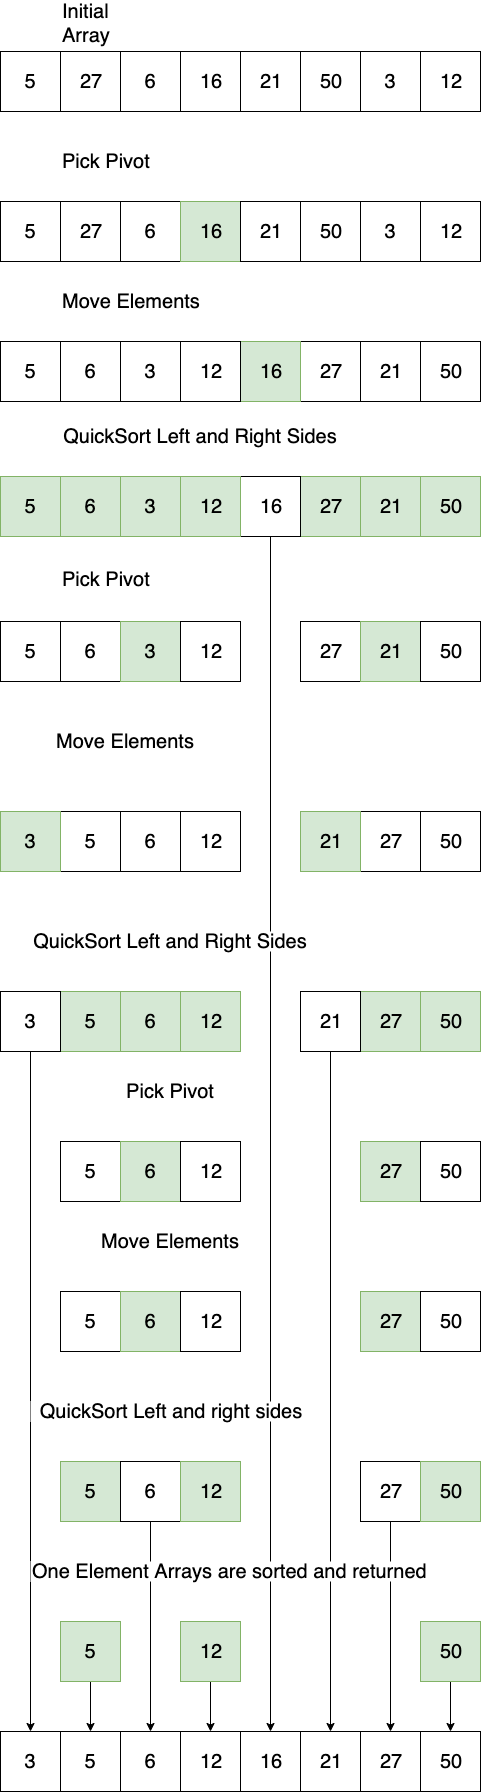

The diagram above was exported from draw.io. Its source (the exported page's mxGraphModel, read from the mxfile embedded in the PNG):
<mxGraphModel dx="1412" dy="829" grid="1" gridSize="10" guides="1" tooltips="1" connect="1" arrows="1" fold="1" page="1" pageScale="1" pageWidth="850" pageHeight="1100" math="0" shadow="0">
  <root>
    <mxCell id="0" />
    <mxCell id="1" parent="0" />
    <mxCell id="caBqJ40zj9ogZnoGaPoq-1" value="5" style="whiteSpace=wrap;html=1;aspect=fixed;fontSize=20;" vertex="1" parent="1">
      <mxGeometry x="90" y="120" width="60" height="60" as="geometry" />
    </mxCell>
    <mxCell id="caBqJ40zj9ogZnoGaPoq-2" value="27" style="whiteSpace=wrap;html=1;aspect=fixed;fontSize=20;" vertex="1" parent="1">
      <mxGeometry x="150" y="120" width="60" height="60" as="geometry" />
    </mxCell>
    <mxCell id="caBqJ40zj9ogZnoGaPoq-3" value="6" style="whiteSpace=wrap;html=1;aspect=fixed;fontSize=20;" vertex="1" parent="1">
      <mxGeometry x="210" y="120" width="60" height="60" as="geometry" />
    </mxCell>
    <mxCell id="caBqJ40zj9ogZnoGaPoq-4" value="16" style="whiteSpace=wrap;html=1;aspect=fixed;fontSize=20;" vertex="1" parent="1">
      <mxGeometry x="270" y="120" width="60" height="60" as="geometry" />
    </mxCell>
    <mxCell id="caBqJ40zj9ogZnoGaPoq-6" value="21" style="whiteSpace=wrap;html=1;aspect=fixed;fontSize=20;" vertex="1" parent="1">
      <mxGeometry x="330" y="120" width="60" height="60" as="geometry" />
    </mxCell>
    <mxCell id="caBqJ40zj9ogZnoGaPoq-7" value="50" style="whiteSpace=wrap;html=1;aspect=fixed;fontSize=20;" vertex="1" parent="1">
      <mxGeometry x="390" y="120" width="60" height="60" as="geometry" />
    </mxCell>
    <mxCell id="caBqJ40zj9ogZnoGaPoq-8" value="3" style="whiteSpace=wrap;html=1;aspect=fixed;fontSize=20;" vertex="1" parent="1">
      <mxGeometry x="450" y="120" width="60" height="60" as="geometry" />
    </mxCell>
    <mxCell id="caBqJ40zj9ogZnoGaPoq-9" value="12" style="whiteSpace=wrap;html=1;aspect=fixed;fontSize=20;" vertex="1" parent="1">
      <mxGeometry x="510" y="120" width="60" height="60" as="geometry" />
    </mxCell>
    <mxCell id="caBqJ40zj9ogZnoGaPoq-10" value="Initial Array" style="text;html=1;strokeColor=none;fillColor=none;align=left;verticalAlign=middle;whiteSpace=wrap;rounded=0;fontSize=20;" vertex="1" parent="1">
      <mxGeometry x="150" y="70" width="190" height="20" as="geometry" />
    </mxCell>
    <mxCell id="caBqJ40zj9ogZnoGaPoq-11" value="5" style="whiteSpace=wrap;html=1;aspect=fixed;fontSize=20;" vertex="1" parent="1">
      <mxGeometry x="90" y="270" width="60" height="60" as="geometry" />
    </mxCell>
    <mxCell id="caBqJ40zj9ogZnoGaPoq-12" value="27" style="whiteSpace=wrap;html=1;aspect=fixed;fontSize=20;" vertex="1" parent="1">
      <mxGeometry x="150" y="270" width="60" height="60" as="geometry" />
    </mxCell>
    <mxCell id="caBqJ40zj9ogZnoGaPoq-13" value="6" style="whiteSpace=wrap;html=1;aspect=fixed;fontSize=20;" vertex="1" parent="1">
      <mxGeometry x="210" y="270" width="60" height="60" as="geometry" />
    </mxCell>
    <mxCell id="caBqJ40zj9ogZnoGaPoq-14" value="16" style="whiteSpace=wrap;html=1;aspect=fixed;fontSize=20;fillColor=#d5e8d4;strokeColor=#82b366;" vertex="1" parent="1">
      <mxGeometry x="270" y="270" width="60" height="60" as="geometry" />
    </mxCell>
    <mxCell id="caBqJ40zj9ogZnoGaPoq-15" value="21" style="whiteSpace=wrap;html=1;aspect=fixed;fontSize=20;" vertex="1" parent="1">
      <mxGeometry x="330" y="270" width="60" height="60" as="geometry" />
    </mxCell>
    <mxCell id="caBqJ40zj9ogZnoGaPoq-16" value="50" style="whiteSpace=wrap;html=1;aspect=fixed;fontSize=20;" vertex="1" parent="1">
      <mxGeometry x="390" y="270" width="60" height="60" as="geometry" />
    </mxCell>
    <mxCell id="caBqJ40zj9ogZnoGaPoq-17" value="3" style="whiteSpace=wrap;html=1;aspect=fixed;fontSize=20;" vertex="1" parent="1">
      <mxGeometry x="450" y="270" width="60" height="60" as="geometry" />
    </mxCell>
    <mxCell id="caBqJ40zj9ogZnoGaPoq-18" value="12" style="whiteSpace=wrap;html=1;aspect=fixed;fontSize=20;" vertex="1" parent="1">
      <mxGeometry x="510" y="270" width="60" height="60" as="geometry" />
    </mxCell>
    <mxCell id="caBqJ40zj9ogZnoGaPoq-19" value="Pick Pivot" style="text;html=1;strokeColor=none;fillColor=none;align=left;verticalAlign=middle;whiteSpace=wrap;rounded=0;fontSize=20;" vertex="1" parent="1">
      <mxGeometry x="150" y="220" width="190" height="20" as="geometry" />
    </mxCell>
    <mxCell id="caBqJ40zj9ogZnoGaPoq-20" value="5" style="whiteSpace=wrap;html=1;aspect=fixed;fontSize=20;" vertex="1" parent="1">
      <mxGeometry x="90" y="410" width="60" height="60" as="geometry" />
    </mxCell>
    <mxCell id="caBqJ40zj9ogZnoGaPoq-21" value="27" style="whiteSpace=wrap;html=1;aspect=fixed;fontSize=20;" vertex="1" parent="1">
      <mxGeometry x="390" y="410" width="60" height="60" as="geometry" />
    </mxCell>
    <mxCell id="caBqJ40zj9ogZnoGaPoq-22" value="6" style="whiteSpace=wrap;html=1;aspect=fixed;fontSize=20;" vertex="1" parent="1">
      <mxGeometry x="150" y="410" width="60" height="60" as="geometry" />
    </mxCell>
    <mxCell id="caBqJ40zj9ogZnoGaPoq-23" value="16" style="whiteSpace=wrap;html=1;aspect=fixed;fontSize=20;fillColor=#d5e8d4;strokeColor=#82b366;" vertex="1" parent="1">
      <mxGeometry x="330" y="410" width="60" height="60" as="geometry" />
    </mxCell>
    <mxCell id="caBqJ40zj9ogZnoGaPoq-24" value="21" style="whiteSpace=wrap;html=1;aspect=fixed;fontSize=20;" vertex="1" parent="1">
      <mxGeometry x="450" y="410" width="60" height="60" as="geometry" />
    </mxCell>
    <mxCell id="caBqJ40zj9ogZnoGaPoq-25" value="50" style="whiteSpace=wrap;html=1;aspect=fixed;fontSize=20;" vertex="1" parent="1">
      <mxGeometry x="510" y="410" width="60" height="60" as="geometry" />
    </mxCell>
    <mxCell id="caBqJ40zj9ogZnoGaPoq-26" value="3" style="whiteSpace=wrap;html=1;aspect=fixed;fontSize=20;" vertex="1" parent="1">
      <mxGeometry x="210" y="410" width="60" height="60" as="geometry" />
    </mxCell>
    <mxCell id="caBqJ40zj9ogZnoGaPoq-27" value="12" style="whiteSpace=wrap;html=1;aspect=fixed;fontSize=20;" vertex="1" parent="1">
      <mxGeometry x="270" y="410" width="60" height="60" as="geometry" />
    </mxCell>
    <mxCell id="caBqJ40zj9ogZnoGaPoq-28" value="Move Elements" style="text;html=1;strokeColor=none;fillColor=none;align=left;verticalAlign=middle;whiteSpace=wrap;rounded=0;fontSize=20;" vertex="1" parent="1">
      <mxGeometry x="150" y="360" width="190" height="20" as="geometry" />
    </mxCell>
    <mxCell id="caBqJ40zj9ogZnoGaPoq-29" value="5" style="whiteSpace=wrap;html=1;aspect=fixed;fontSize=20;fillColor=#d5e8d4;strokeColor=#82b366;" vertex="1" parent="1">
      <mxGeometry x="90" y="545" width="60" height="60" as="geometry" />
    </mxCell>
    <mxCell id="caBqJ40zj9ogZnoGaPoq-30" value="27" style="whiteSpace=wrap;html=1;aspect=fixed;fontSize=20;fillColor=#d5e8d4;strokeColor=#82b366;" vertex="1" parent="1">
      <mxGeometry x="390" y="545" width="60" height="60" as="geometry" />
    </mxCell>
    <mxCell id="caBqJ40zj9ogZnoGaPoq-31" value="6" style="whiteSpace=wrap;html=1;aspect=fixed;fontSize=20;fillColor=#d5e8d4;strokeColor=#82b366;" vertex="1" parent="1">
      <mxGeometry x="150" y="545" width="60" height="60" as="geometry" />
    </mxCell>
    <mxCell id="caBqJ40zj9ogZnoGaPoq-116" style="edgeStyle=orthogonalEdgeStyle;rounded=0;orthogonalLoop=1;jettySize=auto;html=1;fontSize=20;" edge="1" parent="1" source="caBqJ40zj9ogZnoGaPoq-32" target="caBqJ40zj9ogZnoGaPoq-107">
      <mxGeometry relative="1" as="geometry" />
    </mxCell>
    <mxCell id="caBqJ40zj9ogZnoGaPoq-32" value="16" style="whiteSpace=wrap;html=1;aspect=fixed;fontSize=20;" vertex="1" parent="1">
      <mxGeometry x="330" y="545" width="60" height="60" as="geometry" />
    </mxCell>
    <mxCell id="caBqJ40zj9ogZnoGaPoq-33" value="21" style="whiteSpace=wrap;html=1;aspect=fixed;fontSize=20;fillColor=#d5e8d4;strokeColor=#82b366;" vertex="1" parent="1">
      <mxGeometry x="450" y="545" width="60" height="60" as="geometry" />
    </mxCell>
    <mxCell id="caBqJ40zj9ogZnoGaPoq-34" value="50" style="whiteSpace=wrap;html=1;aspect=fixed;fontSize=20;fillColor=#d5e8d4;strokeColor=#82b366;" vertex="1" parent="1">
      <mxGeometry x="510" y="545" width="60" height="60" as="geometry" />
    </mxCell>
    <mxCell id="caBqJ40zj9ogZnoGaPoq-35" value="3" style="whiteSpace=wrap;html=1;aspect=fixed;fontSize=20;fillColor=#d5e8d4;strokeColor=#82b366;" vertex="1" parent="1">
      <mxGeometry x="210" y="545" width="60" height="60" as="geometry" />
    </mxCell>
    <mxCell id="caBqJ40zj9ogZnoGaPoq-36" value="12" style="whiteSpace=wrap;html=1;aspect=fixed;fontSize=20;fillColor=#d5e8d4;strokeColor=#82b366;" vertex="1" parent="1">
      <mxGeometry x="270" y="545" width="60" height="60" as="geometry" />
    </mxCell>
    <mxCell id="caBqJ40zj9ogZnoGaPoq-37" value="QuickSort Left and Right Sides" style="text;html=1;strokeColor=none;fillColor=none;align=center;verticalAlign=middle;whiteSpace=wrap;rounded=0;fontSize=20;" vertex="1" parent="1">
      <mxGeometry x="150" y="495" width="280" height="20" as="geometry" />
    </mxCell>
    <mxCell id="caBqJ40zj9ogZnoGaPoq-38" value="5" style="whiteSpace=wrap;html=1;aspect=fixed;fontSize=20;" vertex="1" parent="1">
      <mxGeometry x="90" y="690" width="60" height="60" as="geometry" />
    </mxCell>
    <mxCell id="caBqJ40zj9ogZnoGaPoq-39" value="6" style="whiteSpace=wrap;html=1;aspect=fixed;fontSize=20;" vertex="1" parent="1">
      <mxGeometry x="150" y="690" width="60" height="60" as="geometry" />
    </mxCell>
    <mxCell id="caBqJ40zj9ogZnoGaPoq-40" value="3" style="whiteSpace=wrap;html=1;aspect=fixed;fontSize=20;fillColor=#d5e8d4;strokeColor=#82b366;" vertex="1" parent="1">
      <mxGeometry x="210" y="690" width="60" height="60" as="geometry" />
    </mxCell>
    <mxCell id="caBqJ40zj9ogZnoGaPoq-41" value="12" style="whiteSpace=wrap;html=1;aspect=fixed;fontSize=20;" vertex="1" parent="1">
      <mxGeometry x="270" y="690" width="60" height="60" as="geometry" />
    </mxCell>
    <mxCell id="caBqJ40zj9ogZnoGaPoq-42" value="27" style="whiteSpace=wrap;html=1;aspect=fixed;fontSize=20;" vertex="1" parent="1">
      <mxGeometry x="390" y="690" width="60" height="60" as="geometry" />
    </mxCell>
    <mxCell id="caBqJ40zj9ogZnoGaPoq-43" value="21" style="whiteSpace=wrap;html=1;aspect=fixed;fontSize=20;fillColor=#d5e8d4;strokeColor=#82b366;" vertex="1" parent="1">
      <mxGeometry x="450" y="690" width="60" height="60" as="geometry" />
    </mxCell>
    <mxCell id="caBqJ40zj9ogZnoGaPoq-44" value="50" style="whiteSpace=wrap;html=1;aspect=fixed;fontSize=20;" vertex="1" parent="1">
      <mxGeometry x="510" y="690" width="60" height="60" as="geometry" />
    </mxCell>
    <mxCell id="caBqJ40zj9ogZnoGaPoq-45" value="Pick Pivot" style="text;html=1;strokeColor=none;fillColor=none;align=left;verticalAlign=middle;whiteSpace=wrap;rounded=0;fontSize=20;" vertex="1" parent="1">
      <mxGeometry x="150" y="637.5" width="280" height="20" as="geometry" />
    </mxCell>
    <mxCell id="caBqJ40zj9ogZnoGaPoq-46" value="Move Elements" style="text;html=1;strokeColor=none;fillColor=none;align=center;verticalAlign=middle;whiteSpace=wrap;rounded=0;fontSize=20;" vertex="1" parent="1">
      <mxGeometry x="120" y="800" width="190" height="20" as="geometry" />
    </mxCell>
    <mxCell id="caBqJ40zj9ogZnoGaPoq-47" value="5" style="whiteSpace=wrap;html=1;aspect=fixed;fontSize=20;" vertex="1" parent="1">
      <mxGeometry x="150" y="880" width="60" height="60" as="geometry" />
    </mxCell>
    <mxCell id="caBqJ40zj9ogZnoGaPoq-48" value="6" style="whiteSpace=wrap;html=1;aspect=fixed;fontSize=20;" vertex="1" parent="1">
      <mxGeometry x="210" y="880" width="60" height="60" as="geometry" />
    </mxCell>
    <mxCell id="caBqJ40zj9ogZnoGaPoq-49" value="3" style="whiteSpace=wrap;html=1;aspect=fixed;fontSize=20;fillColor=#d5e8d4;strokeColor=#82b366;" vertex="1" parent="1">
      <mxGeometry x="90" y="880" width="60" height="60" as="geometry" />
    </mxCell>
    <mxCell id="caBqJ40zj9ogZnoGaPoq-50" value="12" style="whiteSpace=wrap;html=1;aspect=fixed;fontSize=20;" vertex="1" parent="1">
      <mxGeometry x="270" y="880" width="60" height="60" as="geometry" />
    </mxCell>
    <mxCell id="caBqJ40zj9ogZnoGaPoq-51" value="27" style="whiteSpace=wrap;html=1;aspect=fixed;fontSize=20;" vertex="1" parent="1">
      <mxGeometry x="450" y="880" width="60" height="60" as="geometry" />
    </mxCell>
    <mxCell id="caBqJ40zj9ogZnoGaPoq-52" value="21" style="whiteSpace=wrap;html=1;aspect=fixed;fontSize=20;fillColor=#d5e8d4;strokeColor=#82b366;" vertex="1" parent="1">
      <mxGeometry x="390" y="880" width="60" height="60" as="geometry" />
    </mxCell>
    <mxCell id="caBqJ40zj9ogZnoGaPoq-53" value="50" style="whiteSpace=wrap;html=1;aspect=fixed;fontSize=20;" vertex="1" parent="1">
      <mxGeometry x="510" y="880" width="60" height="60" as="geometry" />
    </mxCell>
    <mxCell id="caBqJ40zj9ogZnoGaPoq-54" value="QuickSort Left and Right Sides" style="text;html=1;strokeColor=none;fillColor=#ffffff;align=center;verticalAlign=middle;whiteSpace=wrap;rounded=0;fontSize=20;" vertex="1" parent="1">
      <mxGeometry x="120" y="1000" width="280" height="20" as="geometry" />
    </mxCell>
    <mxCell id="caBqJ40zj9ogZnoGaPoq-55" value="5" style="whiteSpace=wrap;html=1;aspect=fixed;fontSize=20;fillColor=#d5e8d4;strokeColor=#82b366;" vertex="1" parent="1">
      <mxGeometry x="150" y="1060" width="60" height="60" as="geometry" />
    </mxCell>
    <mxCell id="caBqJ40zj9ogZnoGaPoq-56" value="6" style="whiteSpace=wrap;html=1;aspect=fixed;fontSize=20;fillColor=#d5e8d4;strokeColor=#82b366;" vertex="1" parent="1">
      <mxGeometry x="210" y="1060" width="60" height="60" as="geometry" />
    </mxCell>
    <mxCell id="caBqJ40zj9ogZnoGaPoq-112" style="edgeStyle=orthogonalEdgeStyle;rounded=0;orthogonalLoop=1;jettySize=auto;html=1;exitX=0.5;exitY=1;exitDx=0;exitDy=0;entryX=0.5;entryY=0;entryDx=0;entryDy=0;fontSize=20;" edge="1" parent="1" source="caBqJ40zj9ogZnoGaPoq-57" target="caBqJ40zj9ogZnoGaPoq-110">
      <mxGeometry relative="1" as="geometry" />
    </mxCell>
    <mxCell id="caBqJ40zj9ogZnoGaPoq-57" value="3" style="whiteSpace=wrap;html=1;aspect=fixed;fontSize=20;" vertex="1" parent="1">
      <mxGeometry x="90" y="1060" width="60" height="60" as="geometry" />
    </mxCell>
    <mxCell id="caBqJ40zj9ogZnoGaPoq-58" value="12" style="whiteSpace=wrap;html=1;aspect=fixed;fontSize=20;fillColor=#d5e8d4;strokeColor=#82b366;" vertex="1" parent="1">
      <mxGeometry x="270" y="1060" width="60" height="60" as="geometry" />
    </mxCell>
    <mxCell id="caBqJ40zj9ogZnoGaPoq-59" value="27" style="whiteSpace=wrap;html=1;aspect=fixed;fontSize=20;fillColor=#d5e8d4;strokeColor=#82b366;" vertex="1" parent="1">
      <mxGeometry x="450" y="1060" width="60" height="60" as="geometry" />
    </mxCell>
    <mxCell id="caBqJ40zj9ogZnoGaPoq-117" style="edgeStyle=orthogonalEdgeStyle;rounded=0;orthogonalLoop=1;jettySize=auto;html=1;exitX=0.5;exitY=1;exitDx=0;exitDy=0;fontSize=20;" edge="1" parent="1" source="caBqJ40zj9ogZnoGaPoq-60" target="caBqJ40zj9ogZnoGaPoq-108">
      <mxGeometry relative="1" as="geometry" />
    </mxCell>
    <mxCell id="caBqJ40zj9ogZnoGaPoq-60" value="21" style="whiteSpace=wrap;html=1;aspect=fixed;fontSize=20;" vertex="1" parent="1">
      <mxGeometry x="390" y="1060" width="60" height="60" as="geometry" />
    </mxCell>
    <mxCell id="caBqJ40zj9ogZnoGaPoq-61" value="50" style="whiteSpace=wrap;html=1;aspect=fixed;fontSize=20;fillColor=#d5e8d4;strokeColor=#82b366;" vertex="1" parent="1">
      <mxGeometry x="510" y="1060" width="60" height="60" as="geometry" />
    </mxCell>
    <mxCell id="caBqJ40zj9ogZnoGaPoq-70" value="Pick Pivot" style="text;html=1;strokeColor=none;fillColor=none;align=center;verticalAlign=middle;whiteSpace=wrap;rounded=0;fontSize=20;" vertex="1" parent="1">
      <mxGeometry x="120" y="1150" width="280" height="20" as="geometry" />
    </mxCell>
    <mxCell id="caBqJ40zj9ogZnoGaPoq-71" value="5" style="whiteSpace=wrap;html=1;aspect=fixed;fontSize=20;" vertex="1" parent="1">
      <mxGeometry x="150" y="1210" width="60" height="60" as="geometry" />
    </mxCell>
    <mxCell id="caBqJ40zj9ogZnoGaPoq-72" value="6" style="whiteSpace=wrap;html=1;aspect=fixed;fontSize=20;fillColor=#d5e8d4;strokeColor=#82b366;" vertex="1" parent="1">
      <mxGeometry x="210" y="1210" width="60" height="60" as="geometry" />
    </mxCell>
    <mxCell id="caBqJ40zj9ogZnoGaPoq-74" value="12" style="whiteSpace=wrap;html=1;aspect=fixed;fontSize=20;" vertex="1" parent="1">
      <mxGeometry x="270" y="1210" width="60" height="60" as="geometry" />
    </mxCell>
    <mxCell id="caBqJ40zj9ogZnoGaPoq-75" value="27" style="whiteSpace=wrap;html=1;aspect=fixed;fontSize=20;fillColor=#d5e8d4;strokeColor=#82b366;" vertex="1" parent="1">
      <mxGeometry x="450" y="1210" width="60" height="60" as="geometry" />
    </mxCell>
    <mxCell id="caBqJ40zj9ogZnoGaPoq-77" value="50" style="whiteSpace=wrap;html=1;aspect=fixed;fontSize=20;" vertex="1" parent="1">
      <mxGeometry x="510" y="1210" width="60" height="60" as="geometry" />
    </mxCell>
    <mxCell id="caBqJ40zj9ogZnoGaPoq-78" value="Move Elements" style="text;html=1;strokeColor=none;fillColor=none;align=center;verticalAlign=middle;whiteSpace=wrap;rounded=0;fontSize=20;" vertex="1" parent="1">
      <mxGeometry x="120" y="1300" width="280" height="20" as="geometry" />
    </mxCell>
    <mxCell id="caBqJ40zj9ogZnoGaPoq-79" value="5" style="whiteSpace=wrap;html=1;aspect=fixed;fontSize=20;" vertex="1" parent="1">
      <mxGeometry x="150" y="1360" width="60" height="60" as="geometry" />
    </mxCell>
    <mxCell id="caBqJ40zj9ogZnoGaPoq-80" value="6" style="whiteSpace=wrap;html=1;aspect=fixed;fontSize=20;fillColor=#d5e8d4;strokeColor=#82b366;" vertex="1" parent="1">
      <mxGeometry x="210" y="1360" width="60" height="60" as="geometry" />
    </mxCell>
    <mxCell id="caBqJ40zj9ogZnoGaPoq-81" value="12" style="whiteSpace=wrap;html=1;aspect=fixed;fontSize=20;" vertex="1" parent="1">
      <mxGeometry x="270" y="1360" width="60" height="60" as="geometry" />
    </mxCell>
    <mxCell id="caBqJ40zj9ogZnoGaPoq-82" value="27" style="whiteSpace=wrap;html=1;aspect=fixed;fontSize=20;fillColor=#d5e8d4;strokeColor=#82b366;" vertex="1" parent="1">
      <mxGeometry x="450" y="1360" width="60" height="60" as="geometry" />
    </mxCell>
    <mxCell id="caBqJ40zj9ogZnoGaPoq-83" value="50" style="whiteSpace=wrap;html=1;aspect=fixed;fontSize=20;" vertex="1" parent="1">
      <mxGeometry x="510" y="1360" width="60" height="60" as="geometry" />
    </mxCell>
    <mxCell id="caBqJ40zj9ogZnoGaPoq-92" value="QuickSort Left and right sides" style="text;html=1;strokeColor=none;fillColor=#ffffff;align=center;verticalAlign=middle;whiteSpace=wrap;rounded=0;fontSize=20;" vertex="1" parent="1">
      <mxGeometry x="120" y="1470" width="280" height="20" as="geometry" />
    </mxCell>
    <mxCell id="caBqJ40zj9ogZnoGaPoq-93" value="5" style="whiteSpace=wrap;html=1;aspect=fixed;fontSize=20;fillColor=#d5e8d4;strokeColor=#82b366;" vertex="1" parent="1">
      <mxGeometry x="150" y="1530" width="60" height="60" as="geometry" />
    </mxCell>
    <mxCell id="caBqJ40zj9ogZnoGaPoq-114" style="edgeStyle=orthogonalEdgeStyle;rounded=0;orthogonalLoop=1;jettySize=auto;html=1;exitX=0.5;exitY=1;exitDx=0;exitDy=0;fontSize=20;" edge="1" parent="1" source="caBqJ40zj9ogZnoGaPoq-94" target="caBqJ40zj9ogZnoGaPoq-106">
      <mxGeometry relative="1" as="geometry" />
    </mxCell>
    <mxCell id="caBqJ40zj9ogZnoGaPoq-94" value="6" style="whiteSpace=wrap;html=1;aspect=fixed;fontSize=20;" vertex="1" parent="1">
      <mxGeometry x="210" y="1530" width="60" height="60" as="geometry" />
    </mxCell>
    <mxCell id="caBqJ40zj9ogZnoGaPoq-95" value="12" style="whiteSpace=wrap;html=1;aspect=fixed;fontSize=20;fillColor=#d5e8d4;strokeColor=#82b366;" vertex="1" parent="1">
      <mxGeometry x="270" y="1530" width="60" height="60" as="geometry" />
    </mxCell>
    <mxCell id="caBqJ40zj9ogZnoGaPoq-118" style="edgeStyle=orthogonalEdgeStyle;rounded=0;orthogonalLoop=1;jettySize=auto;html=1;exitX=0.5;exitY=1;exitDx=0;exitDy=0;entryX=0.5;entryY=0;entryDx=0;entryDy=0;fontSize=20;" edge="1" parent="1" source="caBqJ40zj9ogZnoGaPoq-96" target="caBqJ40zj9ogZnoGaPoq-105">
      <mxGeometry relative="1" as="geometry" />
    </mxCell>
    <mxCell id="caBqJ40zj9ogZnoGaPoq-96" value="27" style="whiteSpace=wrap;html=1;aspect=fixed;fontSize=20;" vertex="1" parent="1">
      <mxGeometry x="450" y="1530" width="60" height="60" as="geometry" />
    </mxCell>
    <mxCell id="caBqJ40zj9ogZnoGaPoq-97" value="50" style="whiteSpace=wrap;html=1;aspect=fixed;fontSize=20;fillColor=#d5e8d4;strokeColor=#82b366;" vertex="1" parent="1">
      <mxGeometry x="510" y="1530" width="60" height="60" as="geometry" />
    </mxCell>
    <mxCell id="caBqJ40zj9ogZnoGaPoq-98" value="One Element Arrays are sorted and returned" style="text;html=1;align=left;verticalAlign=middle;whiteSpace=wrap;rounded=0;fontSize=20;fillColor=#ffffff;" vertex="1" parent="1">
      <mxGeometry x="120" y="1630" width="410" height="20" as="geometry" />
    </mxCell>
    <mxCell id="caBqJ40zj9ogZnoGaPoq-113" style="edgeStyle=orthogonalEdgeStyle;rounded=0;orthogonalLoop=1;jettySize=auto;html=1;exitX=0.5;exitY=1;exitDx=0;exitDy=0;entryX=0.5;entryY=0;entryDx=0;entryDy=0;fontSize=20;" edge="1" parent="1" source="caBqJ40zj9ogZnoGaPoq-99" target="caBqJ40zj9ogZnoGaPoq-104">
      <mxGeometry relative="1" as="geometry" />
    </mxCell>
    <mxCell id="caBqJ40zj9ogZnoGaPoq-99" value="5" style="whiteSpace=wrap;html=1;aspect=fixed;fontSize=20;fillColor=#d5e8d4;strokeColor=#82b366;" vertex="1" parent="1">
      <mxGeometry x="150" y="1690" width="60" height="60" as="geometry" />
    </mxCell>
    <mxCell id="caBqJ40zj9ogZnoGaPoq-115" style="edgeStyle=orthogonalEdgeStyle;rounded=0;orthogonalLoop=1;jettySize=auto;html=1;exitX=0.5;exitY=1;exitDx=0;exitDy=0;entryX=0.5;entryY=0;entryDx=0;entryDy=0;fontSize=20;" edge="1" parent="1" source="caBqJ40zj9ogZnoGaPoq-101" target="caBqJ40zj9ogZnoGaPoq-111">
      <mxGeometry relative="1" as="geometry" />
    </mxCell>
    <mxCell id="caBqJ40zj9ogZnoGaPoq-101" value="12" style="whiteSpace=wrap;html=1;aspect=fixed;fontSize=20;fillColor=#d5e8d4;strokeColor=#82b366;" vertex="1" parent="1">
      <mxGeometry x="270" y="1690" width="60" height="60" as="geometry" />
    </mxCell>
    <mxCell id="caBqJ40zj9ogZnoGaPoq-119" style="edgeStyle=orthogonalEdgeStyle;rounded=0;orthogonalLoop=1;jettySize=auto;html=1;exitX=0.5;exitY=1;exitDx=0;exitDy=0;entryX=0.5;entryY=0;entryDx=0;entryDy=0;fontSize=20;" edge="1" parent="1" source="caBqJ40zj9ogZnoGaPoq-103" target="caBqJ40zj9ogZnoGaPoq-109">
      <mxGeometry relative="1" as="geometry" />
    </mxCell>
    <mxCell id="caBqJ40zj9ogZnoGaPoq-103" value="50" style="whiteSpace=wrap;html=1;aspect=fixed;fontSize=20;fillColor=#d5e8d4;strokeColor=#82b366;" vertex="1" parent="1">
      <mxGeometry x="510" y="1690" width="60" height="60" as="geometry" />
    </mxCell>
    <mxCell id="caBqJ40zj9ogZnoGaPoq-104" value="5" style="whiteSpace=wrap;html=1;aspect=fixed;fontSize=20;" vertex="1" parent="1">
      <mxGeometry x="150" y="1800" width="60" height="60" as="geometry" />
    </mxCell>
    <mxCell id="caBqJ40zj9ogZnoGaPoq-105" value="27" style="whiteSpace=wrap;html=1;aspect=fixed;fontSize=20;" vertex="1" parent="1">
      <mxGeometry x="450" y="1800" width="60" height="60" as="geometry" />
    </mxCell>
    <mxCell id="caBqJ40zj9ogZnoGaPoq-106" value="6" style="whiteSpace=wrap;html=1;aspect=fixed;fontSize=20;" vertex="1" parent="1">
      <mxGeometry x="210" y="1800" width="60" height="60" as="geometry" />
    </mxCell>
    <mxCell id="caBqJ40zj9ogZnoGaPoq-107" value="16" style="whiteSpace=wrap;html=1;aspect=fixed;fontSize=20;" vertex="1" parent="1">
      <mxGeometry x="330" y="1800" width="60" height="60" as="geometry" />
    </mxCell>
    <mxCell id="caBqJ40zj9ogZnoGaPoq-108" value="21" style="whiteSpace=wrap;html=1;aspect=fixed;fontSize=20;" vertex="1" parent="1">
      <mxGeometry x="390" y="1800" width="60" height="60" as="geometry" />
    </mxCell>
    <mxCell id="caBqJ40zj9ogZnoGaPoq-109" value="50" style="whiteSpace=wrap;html=1;aspect=fixed;fontSize=20;" vertex="1" parent="1">
      <mxGeometry x="510" y="1800" width="60" height="60" as="geometry" />
    </mxCell>
    <mxCell id="caBqJ40zj9ogZnoGaPoq-110" value="3" style="whiteSpace=wrap;html=1;aspect=fixed;fontSize=20;" vertex="1" parent="1">
      <mxGeometry x="90" y="1800" width="60" height="60" as="geometry" />
    </mxCell>
    <mxCell id="caBqJ40zj9ogZnoGaPoq-111" value="12" style="whiteSpace=wrap;html=1;aspect=fixed;fontSize=20;" vertex="1" parent="1">
      <mxGeometry x="270" y="1800" width="60" height="60" as="geometry" />
    </mxCell>
  </root>
</mxGraphModel>